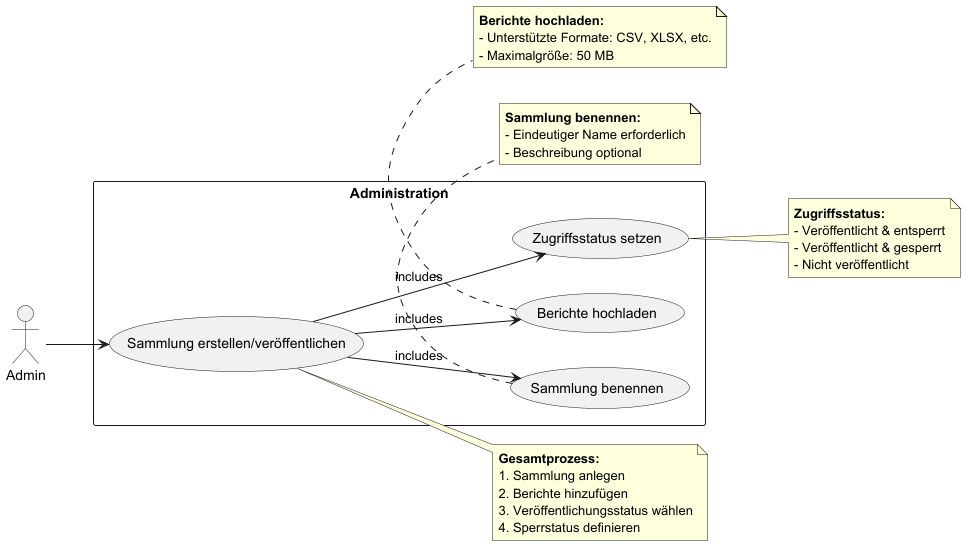

The diagram above was rendered by PlantUML. Its source (embedded in the PNG):
@startuml

left to right direction

' Akteur
actor "Admin" as Admin

' Use Cases
rectangle "Administration" {
  usecase "Sammlung erstellen/veröffentlichen" as UC1
  usecase "Sammlung benennen" as UC2
  usecase "Berichte hochladen" as UC3
  usecase "Zugriffsstatus setzen" as UC4
}

' Beziehungen
Admin --> UC1
UC1 --> UC2 : includes
UC1 --> UC3 : includes
UC1 --> UC4 : includes

' Notizen
note right of UC1
  **Gesamtprozess:**
  1. Sammlung anlegen
  2. Berichte hinzufügen
  3. Veröffentlichungsstatus wählen
  4. Sperrstatus definieren
end note

note bottom of UC2
  **Sammlung benennen:**
  - Eindeutiger Name erforderlich
  - Beschreibung optional
end note

note bottom of UC3
  **Berichte hochladen:**
  - Unterstützte Formate: CSV, XLSX, etc.
  - Maximalgröße: 50 MB
end note

note right of UC4
  **Zugriffsstatus:**
  - Veröffentlicht & entsperrt
  - Veröffentlicht & gesperrt
  - Nicht veröffentlicht
end note

@enduml